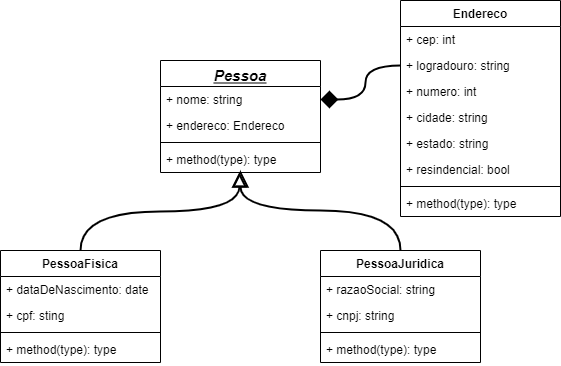

The diagram above was exported from draw.io. Its source (the exported page's mxGraphModel, read from the mxfile embedded in the PNG):
<mxGraphModel dx="868" dy="450" grid="1" gridSize="10" guides="1" tooltips="1" connect="1" arrows="1" fold="1" page="1" pageScale="1" pageWidth="827" pageHeight="1169" math="0" shadow="0">
  <root>
    <mxCell id="rtNXqHsJChhzu1S1OFZx-0" />
    <mxCell id="rtNXqHsJChhzu1S1OFZx-1" parent="rtNXqHsJChhzu1S1OFZx-0" />
    <mxCell id="BLN4nlswiJedsT0B78Us-1" value="Pessoa" style="swimlane;fontStyle=7;align=center;verticalAlign=top;childLayout=stackLayout;horizontal=1;startSize=26;horizontalStack=0;resizeParent=1;resizeParentMax=0;resizeLast=0;collapsible=1;marginBottom=0;fontSize=15;" parent="rtNXqHsJChhzu1S1OFZx-1" vertex="1">
      <mxGeometry x="310" y="290" width="160" height="112" as="geometry" />
    </mxCell>
    <mxCell id="BLN4nlswiJedsT0B78Us-2" value="+ nome: string&#10;" style="text;strokeColor=none;fillColor=none;align=left;verticalAlign=top;spacingLeft=4;spacingRight=4;overflow=hidden;rotatable=0;points=[[0,0.5],[1,0.5]];portConstraint=eastwest;" parent="BLN4nlswiJedsT0B78Us-1" vertex="1">
      <mxGeometry y="26" width="160" height="26" as="geometry" />
    </mxCell>
    <mxCell id="BLN4nlswiJedsT0B78Us-19" value="+ endereco: Endereco" style="text;strokeColor=none;fillColor=none;align=left;verticalAlign=top;spacingLeft=4;spacingRight=4;overflow=hidden;rotatable=0;points=[[0,0.5],[1,0.5]];portConstraint=eastwest;" parent="BLN4nlswiJedsT0B78Us-1" vertex="1">
      <mxGeometry y="52" width="160" height="26" as="geometry" />
    </mxCell>
    <mxCell id="BLN4nlswiJedsT0B78Us-3" value="" style="line;strokeWidth=1;fillColor=none;align=left;verticalAlign=middle;spacingTop=-1;spacingLeft=3;spacingRight=3;rotatable=0;labelPosition=right;points=[];portConstraint=eastwest;" parent="BLN4nlswiJedsT0B78Us-1" vertex="1">
      <mxGeometry y="78" width="160" height="8" as="geometry" />
    </mxCell>
    <mxCell id="BLN4nlswiJedsT0B78Us-4" value="+ method(type): type" style="text;strokeColor=none;fillColor=none;align=left;verticalAlign=top;spacingLeft=4;spacingRight=4;overflow=hidden;rotatable=0;points=[[0,0.5],[1,0.5]];portConstraint=eastwest;" parent="BLN4nlswiJedsT0B78Us-1" vertex="1">
      <mxGeometry y="86" width="160" height="26" as="geometry" />
    </mxCell>
    <mxCell id="BLN4nlswiJedsT0B78Us-32" style="edgeStyle=orthogonalEdgeStyle;jumpSize=9;orthogonalLoop=1;jettySize=auto;html=1;exitX=0.5;exitY=0;exitDx=0;exitDy=0;entryX=0.493;entryY=0.989;entryDx=0;entryDy=0;entryPerimeter=0;startArrow=none;startFill=0;endArrow=block;endFill=0;strokeWidth=2;curved=1;endSize=10;" parent="rtNXqHsJChhzu1S1OFZx-1" source="BLN4nlswiJedsT0B78Us-5" target="BLN4nlswiJedsT0B78Us-4" edge="1">
      <mxGeometry relative="1" as="geometry" />
    </mxCell>
    <mxCell id="BLN4nlswiJedsT0B78Us-5" value="PessoaFisica" style="swimlane;fontStyle=1;align=center;verticalAlign=top;childLayout=stackLayout;horizontal=1;startSize=26;horizontalStack=0;resizeParent=1;resizeParentMax=0;resizeLast=0;collapsible=1;marginBottom=0;" parent="rtNXqHsJChhzu1S1OFZx-1" vertex="1">
      <mxGeometry x="150" y="480" width="160" height="112" as="geometry" />
    </mxCell>
    <mxCell id="BLN4nlswiJedsT0B78Us-6" value="+ dataDeNascimento: date" style="text;strokeColor=none;fillColor=none;align=left;verticalAlign=top;spacingLeft=4;spacingRight=4;overflow=hidden;rotatable=0;points=[[0,0.5],[1,0.5]];portConstraint=eastwest;" parent="BLN4nlswiJedsT0B78Us-5" vertex="1">
      <mxGeometry y="26" width="160" height="26" as="geometry" />
    </mxCell>
    <mxCell id="BLN4nlswiJedsT0B78Us-25" value="+ cpf: sting" style="text;strokeColor=none;fillColor=none;align=left;verticalAlign=top;spacingLeft=4;spacingRight=4;overflow=hidden;rotatable=0;points=[[0,0.5],[1,0.5]];portConstraint=eastwest;" parent="BLN4nlswiJedsT0B78Us-5" vertex="1">
      <mxGeometry y="52" width="160" height="26" as="geometry" />
    </mxCell>
    <mxCell id="BLN4nlswiJedsT0B78Us-7" value="" style="line;strokeWidth=1;fillColor=none;align=left;verticalAlign=middle;spacingTop=-1;spacingLeft=3;spacingRight=3;rotatable=0;labelPosition=right;points=[];portConstraint=eastwest;" parent="BLN4nlswiJedsT0B78Us-5" vertex="1">
      <mxGeometry y="78" width="160" height="8" as="geometry" />
    </mxCell>
    <mxCell id="BLN4nlswiJedsT0B78Us-8" value="+ method(type): type" style="text;strokeColor=none;fillColor=none;align=left;verticalAlign=top;spacingLeft=4;spacingRight=4;overflow=hidden;rotatable=0;points=[[0,0.5],[1,0.5]];portConstraint=eastwest;" parent="BLN4nlswiJedsT0B78Us-5" vertex="1">
      <mxGeometry y="86" width="160" height="26" as="geometry" />
    </mxCell>
    <mxCell id="BLN4nlswiJedsT0B78Us-33" style="edgeStyle=orthogonalEdgeStyle;jumpSize=9;orthogonalLoop=1;jettySize=auto;html=1;exitX=0.5;exitY=0;exitDx=0;exitDy=0;startArrow=none;startFill=0;endArrow=block;endFill=0;strokeWidth=2;curved=1;endSize=12;" parent="rtNXqHsJChhzu1S1OFZx-1" source="BLN4nlswiJedsT0B78Us-9" edge="1">
      <mxGeometry relative="1" as="geometry">
        <mxPoint x="390" y="400" as="targetPoint" />
        <Array as="points">
          <mxPoint x="550" y="440" />
          <mxPoint x="390" y="440" />
        </Array>
      </mxGeometry>
    </mxCell>
    <mxCell id="BLN4nlswiJedsT0B78Us-9" value="PessoaJuridica" style="swimlane;fontStyle=1;align=center;verticalAlign=top;childLayout=stackLayout;horizontal=1;startSize=26;horizontalStack=0;resizeParent=1;resizeParentMax=0;resizeLast=0;collapsible=1;marginBottom=0;" parent="rtNXqHsJChhzu1S1OFZx-1" vertex="1">
      <mxGeometry x="470" y="480" width="160" height="112" as="geometry" />
    </mxCell>
    <mxCell id="BLN4nlswiJedsT0B78Us-10" value="+ razaoSocial: string" style="text;strokeColor=none;fillColor=none;align=left;verticalAlign=top;spacingLeft=4;spacingRight=4;overflow=hidden;rotatable=0;points=[[0,0.5],[1,0.5]];portConstraint=eastwest;" parent="BLN4nlswiJedsT0B78Us-9" vertex="1">
      <mxGeometry y="26" width="160" height="26" as="geometry" />
    </mxCell>
    <mxCell id="BLN4nlswiJedsT0B78Us-26" value="+ cnpj: string" style="text;strokeColor=none;fillColor=none;align=left;verticalAlign=top;spacingLeft=4;spacingRight=4;overflow=hidden;rotatable=0;points=[[0,0.5],[1,0.5]];portConstraint=eastwest;" parent="BLN4nlswiJedsT0B78Us-9" vertex="1">
      <mxGeometry y="52" width="160" height="26" as="geometry" />
    </mxCell>
    <mxCell id="BLN4nlswiJedsT0B78Us-11" value="" style="line;strokeWidth=1;fillColor=none;align=left;verticalAlign=middle;spacingTop=-1;spacingLeft=3;spacingRight=3;rotatable=0;labelPosition=right;points=[];portConstraint=eastwest;" parent="BLN4nlswiJedsT0B78Us-9" vertex="1">
      <mxGeometry y="78" width="160" height="8" as="geometry" />
    </mxCell>
    <mxCell id="BLN4nlswiJedsT0B78Us-12" value="+ method(type): type" style="text;strokeColor=none;fillColor=none;align=left;verticalAlign=top;spacingLeft=4;spacingRight=4;overflow=hidden;rotatable=0;points=[[0,0.5],[1,0.5]];portConstraint=eastwest;" parent="BLN4nlswiJedsT0B78Us-9" vertex="1">
      <mxGeometry y="86" width="160" height="26" as="geometry" />
    </mxCell>
    <mxCell id="BLN4nlswiJedsT0B78Us-13" value="Endereco" style="swimlane;fontStyle=1;align=center;verticalAlign=top;childLayout=stackLayout;horizontal=1;startSize=26;horizontalStack=0;resizeParent=1;resizeParentMax=0;resizeLast=0;collapsible=1;marginBottom=0;" parent="rtNXqHsJChhzu1S1OFZx-1" vertex="1">
      <mxGeometry x="550" y="230" width="160" height="216" as="geometry" />
    </mxCell>
    <mxCell id="BLN4nlswiJedsT0B78Us-24" value="+ cep: int&#10;" style="text;strokeColor=none;fillColor=none;align=left;verticalAlign=top;spacingLeft=4;spacingRight=4;overflow=hidden;rotatable=0;points=[[0,0.5],[1,0.5]];portConstraint=eastwest;" parent="BLN4nlswiJedsT0B78Us-13" vertex="1">
      <mxGeometry y="26" width="160" height="26" as="geometry" />
    </mxCell>
    <mxCell id="BLN4nlswiJedsT0B78Us-14" value="+ logradouro: string&#10;" style="text;strokeColor=none;fillColor=none;align=left;verticalAlign=top;spacingLeft=4;spacingRight=4;overflow=hidden;rotatable=0;points=[[0,0.5],[1,0.5]];portConstraint=eastwest;" parent="BLN4nlswiJedsT0B78Us-13" vertex="1">
      <mxGeometry y="52" width="160" height="26" as="geometry" />
    </mxCell>
    <mxCell id="BLN4nlswiJedsT0B78Us-21" value="+ numero: int&#10;" style="text;strokeColor=none;fillColor=none;align=left;verticalAlign=top;spacingLeft=4;spacingRight=4;overflow=hidden;rotatable=0;points=[[0,0.5],[1,0.5]];portConstraint=eastwest;" parent="BLN4nlswiJedsT0B78Us-13" vertex="1">
      <mxGeometry y="78" width="160" height="26" as="geometry" />
    </mxCell>
    <mxCell id="BLN4nlswiJedsT0B78Us-34" value="+ cidade: string&#10;" style="text;strokeColor=none;fillColor=none;align=left;verticalAlign=top;spacingLeft=4;spacingRight=4;overflow=hidden;rotatable=0;points=[[0,0.5],[1,0.5]];portConstraint=eastwest;" parent="BLN4nlswiJedsT0B78Us-13" vertex="1">
      <mxGeometry y="104" width="160" height="26" as="geometry" />
    </mxCell>
    <mxCell id="BLN4nlswiJedsT0B78Us-35" value="+ estado: string&#10;" style="text;strokeColor=none;fillColor=none;align=left;verticalAlign=top;spacingLeft=4;spacingRight=4;overflow=hidden;rotatable=0;points=[[0,0.5],[1,0.5]];portConstraint=eastwest;" parent="BLN4nlswiJedsT0B78Us-13" vertex="1">
      <mxGeometry y="130" width="160" height="26" as="geometry" />
    </mxCell>
    <mxCell id="BLN4nlswiJedsT0B78Us-22" value="+ resindencial: bool" style="text;strokeColor=none;fillColor=none;align=left;verticalAlign=top;spacingLeft=4;spacingRight=4;overflow=hidden;rotatable=0;points=[[0,0.5],[1,0.5]];portConstraint=eastwest;" parent="BLN4nlswiJedsT0B78Us-13" vertex="1">
      <mxGeometry y="156" width="160" height="26" as="geometry" />
    </mxCell>
    <mxCell id="BLN4nlswiJedsT0B78Us-15" value="" style="line;strokeWidth=1;fillColor=none;align=left;verticalAlign=middle;spacingTop=-1;spacingLeft=3;spacingRight=3;rotatable=0;labelPosition=right;points=[];portConstraint=eastwest;" parent="BLN4nlswiJedsT0B78Us-13" vertex="1">
      <mxGeometry y="182" width="160" height="8" as="geometry" />
    </mxCell>
    <mxCell id="BLN4nlswiJedsT0B78Us-16" value="+ method(type): type" style="text;strokeColor=none;fillColor=none;align=left;verticalAlign=top;spacingLeft=4;spacingRight=4;overflow=hidden;rotatable=0;points=[[0,0.5],[1,0.5]];portConstraint=eastwest;" parent="BLN4nlswiJedsT0B78Us-13" vertex="1">
      <mxGeometry y="190" width="160" height="26" as="geometry" />
    </mxCell>
    <mxCell id="BLN4nlswiJedsT0B78Us-17" style="edgeStyle=orthogonalEdgeStyle;orthogonalLoop=1;jettySize=auto;html=1;exitX=0;exitY=0.5;exitDx=0;exitDy=0;strokeWidth=2;endArrow=diamond;endFill=1;curved=1;endSize=13;" parent="rtNXqHsJChhzu1S1OFZx-1" source="BLN4nlswiJedsT0B78Us-14" target="BLN4nlswiJedsT0B78Us-2" edge="1">
      <mxGeometry relative="1" as="geometry" />
    </mxCell>
  </root>
</mxGraphModel>